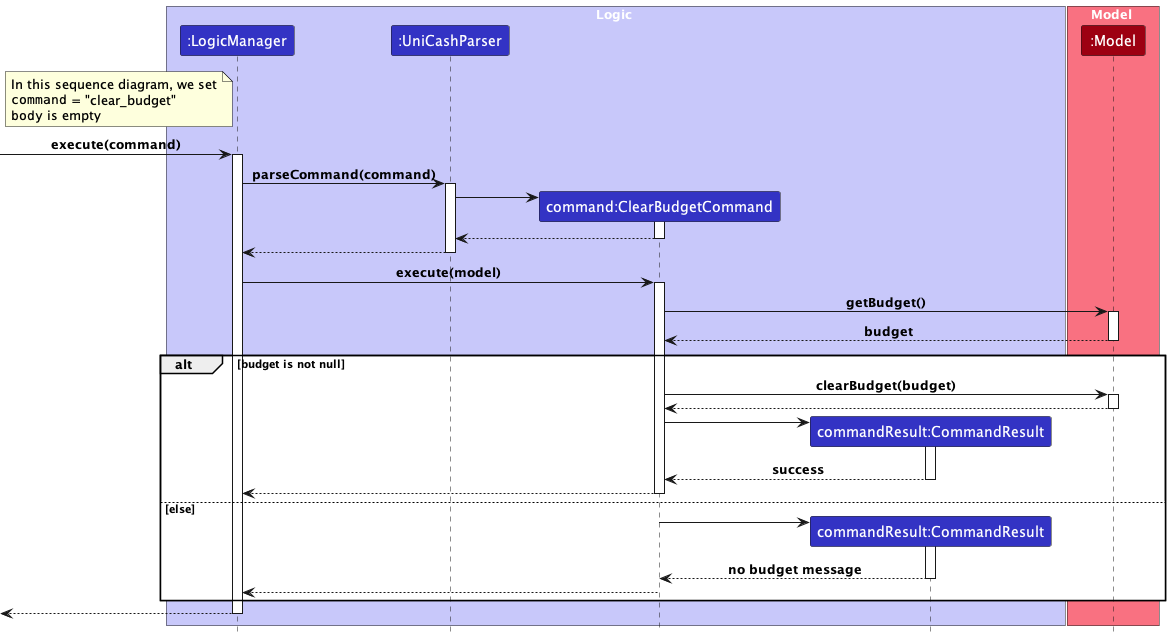

The diagram above was rendered by PlantUML. Its source (embedded in the PNG):
@startuml
!include ../../style.puml

skinparam noteTextAlignment left

box Logic LOGIC_COLOR_T1
participant ":LogicManager" as LogicManager LOGIC_COLOR
participant ":UniCashParser" as UniCashParser LOGIC_COLOR
participant "command:ClearBudgetCommand" as ClearBudgetCommand LOGIC_COLOR
participant "commandResult:CommandResult" as CommandResult LOGIC_COLOR


end box

box Model MODEL_COLOR_T1
participant ":Model" as Model MODEL_COLOR
end box

note left LogicManager
In this sequence diagram, we set
""command"" = "clear_budget"
""body"" is empty
end note

[-> LogicManager : execute(command)
activate LogicManager

LogicManager -> UniCashParser : parseCommand(command)
activate UniCashParser

create ClearBudgetCommand
UniCashParser -> ClearBudgetCommand
activate ClearBudgetCommand
ClearBudgetCommand --> UniCashParser
deactivate ClearBudgetCommand

UniCashParser --> LogicManager
deactivate UniCashParser

LogicManager -> ClearBudgetCommand : execute(model)
activate ClearBudgetCommand

ClearBudgetCommand -> Model : getBudget()
activate Model
Model --> ClearBudgetCommand : budget
deactivate Model

alt budget is not null

    ClearBudgetCommand -> Model : clearBudget(budget)
    activate Model
    Model --> ClearBudgetCommand
    deactivate Model

    create CommandResult
    ClearBudgetCommand -> CommandResult
    activate CommandResult

    CommandResult --> ClearBudgetCommand : success
    deactivate CommandResult

    ClearBudgetCommand --> LogicManager
    deactivate ClearBudgetCommand

else else

    create CommandResult
    ClearBudgetCommand -> CommandResult
    activate CommandResult

    CommandResult --> ClearBudgetCommand : no budget message
    deactivate CommandResult

    ClearBudgetCommand --> LogicManager
    deactivate ClearBudgetCommand

end

[<--LogicManager
deactivate LogicManager
@enduml